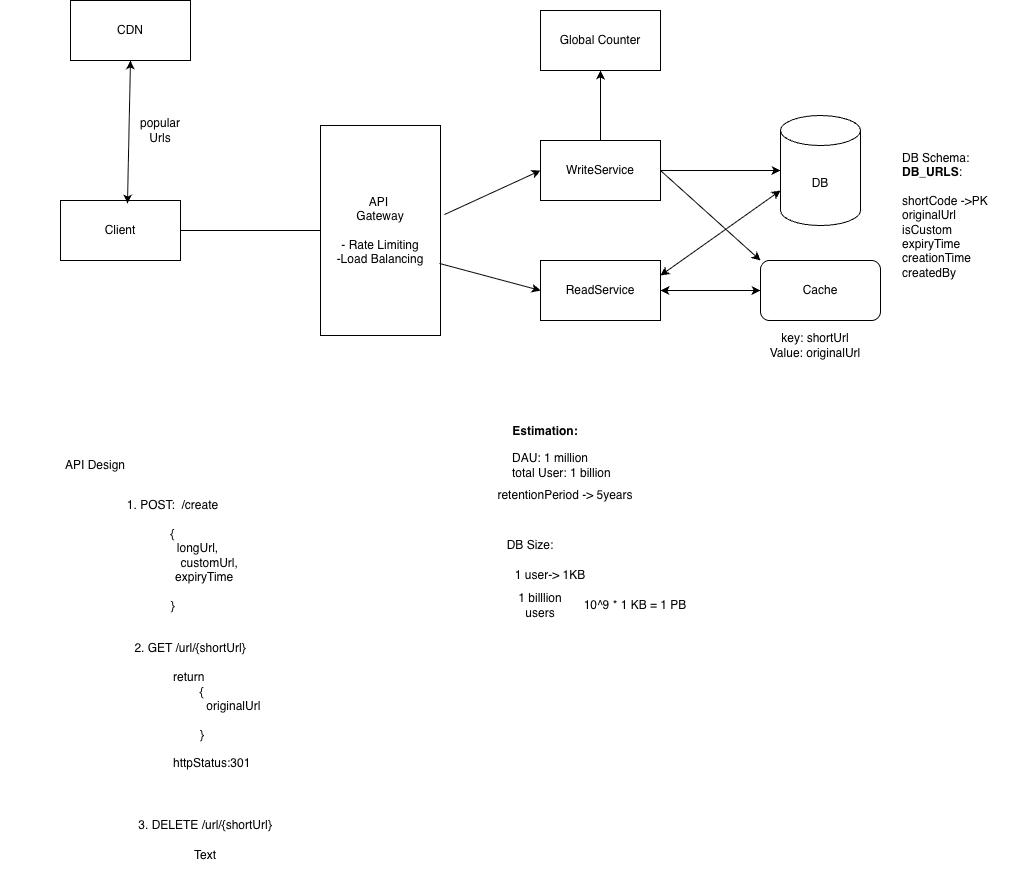

The diagram above was exported from draw.io. Its source (the exported page's mxGraphModel, read from the mxfile embedded in the PNG):
<mxGraphModel dx="1234" dy="698" grid="1" gridSize="10" guides="1" tooltips="1" connect="1" arrows="1" fold="1" page="1" pageScale="1" pageWidth="827" pageHeight="1169" math="0" shadow="0">
  <root>
    <mxCell id="0" />
    <mxCell id="1" parent="0" />
    <mxCell id="U5sL0yeaIjyYLMWcXGxw-1" parent="1" style="rounded=0;whiteSpace=wrap;html=1;" value="Client" vertex="1">
      <mxGeometry height="60" width="120" x="80" y="370" as="geometry" />
    </mxCell>
    <mxCell id="U5sL0yeaIjyYLMWcXGxw-2" edge="1" parent="1" source="U5sL0yeaIjyYLMWcXGxw-1" style="endArrow=classic;html=1;rounded=0;exitX=1;exitY=0.5;exitDx=0;exitDy=0;" value="">
      <mxGeometry height="50" relative="1" width="50" as="geometry">
        <mxPoint x="390" y="390" as="sourcePoint" />
        <mxPoint x="350" y="400" as="targetPoint" />
      </mxGeometry>
    </mxCell>
    <mxCell id="U5sL0yeaIjyYLMWcXGxw-3" parent="1" style="rounded=0;whiteSpace=wrap;html=1;" value="API&amp;nbsp;&lt;br&gt;Gateway&lt;div&gt;&lt;br&gt;&lt;/div&gt;&lt;div&gt;- Rate Limiting&lt;/div&gt;&lt;div&gt;-Load Balancing&lt;/div&gt;" vertex="1">
      <mxGeometry height="210" width="120" x="340" y="295" as="geometry" />
    </mxCell>
    <mxCell id="U5sL0yeaIjyYLMWcXGxw-4" parent="1" style="rounded=0;whiteSpace=wrap;html=1;" value="WriteService" vertex="1">
      <mxGeometry height="60" width="120" x="560" y="310" as="geometry" />
    </mxCell>
    <mxCell id="U5sL0yeaIjyYLMWcXGxw-5" edge="1" parent="1" source="U5sL0yeaIjyYLMWcXGxw-3" style="endArrow=classic;html=1;rounded=0;entryX=0;entryY=0.5;entryDx=0;entryDy=0;exitX=1.033;exitY=0.424;exitDx=0;exitDy=0;exitPerimeter=0;" target="U5sL0yeaIjyYLMWcXGxw-4" value="">
      <mxGeometry height="50" relative="1" width="50" as="geometry">
        <mxPoint x="390" y="390" as="sourcePoint" />
        <mxPoint x="440" y="340" as="targetPoint" />
      </mxGeometry>
    </mxCell>
    <mxCell id="U5sL0yeaIjyYLMWcXGxw-6" parent="1" style="rounded=0;whiteSpace=wrap;html=1;" value="ReadService" vertex="1">
      <mxGeometry height="60" width="120" x="560" y="430" as="geometry" />
    </mxCell>
    <mxCell id="U5sL0yeaIjyYLMWcXGxw-8" edge="1" parent="1" source="U5sL0yeaIjyYLMWcXGxw-3" style="endArrow=classic;html=1;rounded=0;entryX=0;entryY=0.5;entryDx=0;entryDy=0;exitX=0.992;exitY=0.657;exitDx=0;exitDy=0;exitPerimeter=0;" target="U5sL0yeaIjyYLMWcXGxw-6" value="">
      <mxGeometry height="50" relative="1" width="50" as="geometry">
        <mxPoint x="480" y="410" as="sourcePoint" />
        <mxPoint x="440" y="390" as="targetPoint" />
      </mxGeometry>
    </mxCell>
    <mxCell id="U5sL0yeaIjyYLMWcXGxw-9" parent="1" style="rounded=0;whiteSpace=wrap;html=1;" value="Global Counter" vertex="1">
      <mxGeometry height="60" width="120" x="560" y="180" as="geometry" />
    </mxCell>
    <mxCell id="U5sL0yeaIjyYLMWcXGxw-10" edge="1" parent="1" source="U5sL0yeaIjyYLMWcXGxw-4" style="endArrow=classic;html=1;rounded=0;entryX=0.5;entryY=1;entryDx=0;entryDy=0;exitX=0.5;exitY=0;exitDx=0;exitDy=0;" target="U5sL0yeaIjyYLMWcXGxw-9" value="">
      <mxGeometry height="50" relative="1" width="50" as="geometry">
        <mxPoint x="550" y="470" as="sourcePoint" />
        <mxPoint x="600" y="420" as="targetPoint" />
      </mxGeometry>
    </mxCell>
    <mxCell id="U5sL0yeaIjyYLMWcXGxw-11" parent="1" style="shape=cylinder3;whiteSpace=wrap;html=1;boundedLbl=1;backgroundOutline=1;size=15;" value="DB" vertex="1">
      <mxGeometry height="110" width="80" x="800" y="285" as="geometry" />
    </mxCell>
    <mxCell id="U5sL0yeaIjyYLMWcXGxw-13" parent="1" style="rounded=1;whiteSpace=wrap;html=1;" value="Cache" vertex="1">
      <mxGeometry height="60" width="120" x="780" y="430" as="geometry" />
    </mxCell>
    <mxCell id="U5sL0yeaIjyYLMWcXGxw-14" edge="1" parent="1" source="U5sL0yeaIjyYLMWcXGxw-6" style="endArrow=classic;startArrow=classic;html=1;rounded=0;entryX=0;entryY=0.5;entryDx=0;entryDy=0;exitX=1;exitY=0.5;exitDx=0;exitDy=0;exitPerimeter=0;" target="U5sL0yeaIjyYLMWcXGxw-13" value="">
      <mxGeometry height="50" relative="1" width="50" as="geometry">
        <mxPoint x="550" y="470" as="sourcePoint" />
        <mxPoint x="600" y="420" as="targetPoint" />
      </mxGeometry>
    </mxCell>
    <mxCell id="U5sL0yeaIjyYLMWcXGxw-15" edge="1" parent="1" source="U5sL0yeaIjyYLMWcXGxw-4" style="endArrow=classic;html=1;rounded=0;entryX=0;entryY=0.5;entryDx=0;entryDy=0;entryPerimeter=0;exitX=1;exitY=0.5;exitDx=0;exitDy=0;" target="U5sL0yeaIjyYLMWcXGxw-11" value="">
      <mxGeometry height="50" relative="1" width="50" as="geometry">
        <mxPoint x="550" y="470" as="sourcePoint" />
        <mxPoint x="600" y="420" as="targetPoint" />
      </mxGeometry>
    </mxCell>
    <mxCell id="U5sL0yeaIjyYLMWcXGxw-16" edge="1" parent="1" source="U5sL0yeaIjyYLMWcXGxw-4" style="endArrow=classic;html=1;rounded=0;entryX=0;entryY=0;entryDx=0;entryDy=0;exitX=1;exitY=0.5;exitDx=0;exitDy=0;" target="U5sL0yeaIjyYLMWcXGxw-13" value="">
      <mxGeometry height="50" relative="1" width="50" as="geometry">
        <mxPoint x="550" y="470" as="sourcePoint" />
        <mxPoint x="600" y="420" as="targetPoint" />
      </mxGeometry>
    </mxCell>
    <mxCell id="U5sL0yeaIjyYLMWcXGxw-17" parent="1" style="text;html=1;whiteSpace=wrap;strokeColor=none;fillColor=none;align=center;verticalAlign=middle;rounded=0;" value="key: shortUrl&lt;br&gt;Value: originalUrl" vertex="1">
      <mxGeometry height="30" width="110" x="780" y="500" as="geometry" />
    </mxCell>
    <mxCell id="U5sL0yeaIjyYLMWcXGxw-19" parent="1" style="text;html=1;whiteSpace=wrap;strokeColor=none;fillColor=none;align=left;verticalAlign=middle;rounded=0;" value="DB Schema:&lt;br&gt;&lt;b&gt;DB_URLS&lt;/b&gt;:&lt;br&gt;&lt;br&gt;shortCode -&amp;gt;PK&lt;div&gt;originalUrl&lt;br&gt;isCustom&lt;/div&gt;&lt;div&gt;expiryTime&lt;br&gt;creationTime&lt;br&gt;createdBy&lt;/div&gt;" vertex="1">
      <mxGeometry height="150" width="130" x="920" y="310" as="geometry" />
    </mxCell>
    <mxCell id="U5sL0yeaIjyYLMWcXGxw-20" parent="1" style="rounded=0;whiteSpace=wrap;html=1;" value="CDN" vertex="1">
      <mxGeometry height="60" width="120" x="90" y="170" as="geometry" />
    </mxCell>
    <mxCell id="U5sL0yeaIjyYLMWcXGxw-21" edge="1" parent="1" source="U5sL0yeaIjyYLMWcXGxw-1" style="endArrow=classic;startArrow=classic;html=1;rounded=0;entryX=0.5;entryY=1;entryDx=0;entryDy=0;exitX=0.558;exitY=0.05;exitDx=0;exitDy=0;exitPerimeter=0;" target="U5sL0yeaIjyYLMWcXGxw-20" value="">
      <mxGeometry height="50" relative="1" width="50" as="geometry">
        <mxPoint x="550" y="470" as="sourcePoint" />
        <mxPoint x="600" y="420" as="targetPoint" />
      </mxGeometry>
    </mxCell>
    <mxCell id="U5sL0yeaIjyYLMWcXGxw-22" parent="1" style="text;html=1;whiteSpace=wrap;strokeColor=none;fillColor=none;align=center;verticalAlign=middle;rounded=0;" value="popular Urls" vertex="1">
      <mxGeometry height="30" width="60" x="150" y="285" as="geometry" />
    </mxCell>
    <mxCell id="U5sL0yeaIjyYLMWcXGxw-23" parent="1" style="text;html=1;whiteSpace=wrap;strokeColor=none;fillColor=none;align=center;verticalAlign=middle;rounded=0;" value="API Design" vertex="1">
      <mxGeometry height="30" width="190" x="20" y="620" as="geometry" />
    </mxCell>
    <mxCell id="U5sL0yeaIjyYLMWcXGxw-24" parent="1" style="text;html=1;whiteSpace=wrap;strokeColor=none;fillColor=none;align=center;verticalAlign=middle;rounded=0;" value="1. POST:&amp;nbsp; /create&lt;br&gt;&lt;div&gt;&lt;br&gt;{&lt;/div&gt;&lt;div&gt;&amp;nbsp; &amp;nbsp; &amp;nbsp; &amp;nbsp; &amp;nbsp; &amp;nbsp; &amp;nbsp; &amp;nbsp;longUrl,&lt;br&gt;&amp;nbsp; &amp;nbsp; &amp;nbsp; &amp;nbsp; &amp;nbsp; &amp;nbsp; &amp;nbsp; &amp;nbsp; &amp;nbsp; &amp;nbsp; &amp;nbsp; customUrl,&lt;br&gt;&amp;nbsp; &amp;nbsp; &amp;nbsp; &amp;nbsp; &amp;nbsp; &amp;nbsp; &amp;nbsp; &amp;nbsp; &amp;nbsp; &amp;nbsp;expiryTime&lt;/div&gt;&lt;div&gt;&lt;br&gt;&lt;/div&gt;&lt;div&gt;}&lt;/div&gt;" vertex="1">
      <mxGeometry height="130" width="335" x="25" y="660" as="geometry" />
    </mxCell>
    <mxCell id="U5sL0yeaIjyYLMWcXGxw-25" parent="1" style="text;html=1;whiteSpace=wrap;strokeColor=none;fillColor=none;align=center;verticalAlign=middle;rounded=0;" value="2. GET /url/{shortUrl}&lt;br&gt;&lt;br&gt;&lt;div style=&quot;text-align: left;&quot;&gt;&lt;span style=&quot;white-space: pre;&quot;&gt;&#09;&lt;/span&gt;&lt;span style=&quot;white-space: pre;&quot;&gt;&#09;&lt;/span&gt;return&lt;/div&gt;&lt;div style=&quot;text-align: left;&quot;&gt;&lt;span style=&quot;white-space: pre;&quot;&gt;&#09;&lt;/span&gt;&lt;span style=&quot;white-space: pre;&quot;&gt;&#09;&lt;/span&gt;&lt;span style=&quot;white-space: pre;&quot;&gt;&#09;&lt;/span&gt;{&lt;/div&gt;&lt;div style=&quot;text-align: left;&quot;&gt;&amp;nbsp; &lt;span style=&quot;white-space: pre;&quot;&gt;&#09;&lt;/span&gt;&lt;span style=&quot;white-space: pre;&quot;&gt;&#09;&lt;/span&gt;&lt;span style=&quot;white-space: pre;&quot;&gt;&#09;&lt;/span&gt;&amp;nbsp; originalUrl&lt;/div&gt;&lt;div style=&quot;text-align: left;&quot;&gt;&lt;br&gt;&lt;/div&gt;&lt;div style=&quot;text-align: left;&quot;&gt;&amp;nbsp;&lt;span style=&quot;white-space: pre;&quot;&gt;&#09;&lt;/span&gt;&lt;span style=&quot;white-space: pre;&quot;&gt;&#09;&lt;/span&gt;&lt;span style=&quot;white-space: pre;&quot;&gt;&#09;&lt;/span&gt;}&lt;br&gt;&lt;br&gt;&lt;span style=&quot;white-space: pre;&quot;&gt;&#09;&lt;/span&gt;&lt;span style=&quot;white-space: pre;&quot;&gt;&#09;&lt;/span&gt;httpStatus:301&lt;/div&gt;&lt;div style=&quot;text-align: left;&quot;&gt;&lt;br&gt;&lt;/div&gt;&lt;div style=&quot;text-align: left;&quot;&gt;&lt;br&gt;&lt;/div&gt;" vertex="1">
      <mxGeometry height="120" width="220" x="100" y="830" as="geometry" />
    </mxCell>
    <mxCell id="U5sL0yeaIjyYLMWcXGxw-26" parent="1" style="text;html=1;whiteSpace=wrap;strokeColor=none;fillColor=none;align=center;verticalAlign=middle;rounded=0;" value="3. DELETE /url/{shortUrl}" vertex="1">
      <mxGeometry height="30" width="150" x="150" y="980" as="geometry" />
    </mxCell>
    <mxCell id="U5sL0yeaIjyYLMWcXGxw-27" parent="1" style="text;html=1;whiteSpace=wrap;strokeColor=none;fillColor=none;align=center;verticalAlign=middle;rounded=0;" value="Text" vertex="1">
      <mxGeometry height="30" width="60" x="195" y="1010" as="geometry" />
    </mxCell>
    <mxCell id="U5sL0yeaIjyYLMWcXGxw-28" edge="1" parent="1" source="U5sL0yeaIjyYLMWcXGxw-6" style="endArrow=classic;startArrow=classic;html=1;rounded=0;entryX=0;entryY=0;entryDx=0;entryDy=75;entryPerimeter=0;exitX=1;exitY=0.25;exitDx=0;exitDy=0;" target="U5sL0yeaIjyYLMWcXGxw-11" value="">
      <mxGeometry height="50" relative="1" width="50" as="geometry">
        <mxPoint x="550" y="670" as="sourcePoint" />
        <mxPoint x="600" y="620" as="targetPoint" />
      </mxGeometry>
    </mxCell>
    <mxCell id="U5sL0yeaIjyYLMWcXGxw-29" parent="1" style="text;html=1;whiteSpace=wrap;strokeColor=none;fillColor=none;align=center;verticalAlign=middle;rounded=0;" value="&lt;b&gt;Estimation:&lt;/b&gt;&lt;div&gt;&lt;b&gt;&lt;br&gt;&lt;/b&gt;&lt;/div&gt;&lt;div&gt;&lt;br&gt;&lt;/div&gt;" vertex="1">
      <mxGeometry height="30" width="130" x="500" y="600" as="geometry" />
    </mxCell>
    <mxCell id="U5sL0yeaIjyYLMWcXGxw-30" parent="1" style="text;html=1;whiteSpace=wrap;strokeColor=none;fillColor=none;align=center;verticalAlign=middle;rounded=0;" value="DB Size:" vertex="1">
      <mxGeometry height="30" width="60" x="520" y="700" as="geometry" />
    </mxCell>
    <mxCell id="U5sL0yeaIjyYLMWcXGxw-31" parent="1" style="text;html=1;whiteSpace=wrap;strokeColor=none;fillColor=none;align=left;verticalAlign=middle;rounded=0;" value="DAU: 1 million&lt;br&gt;total User: 1 billion" vertex="1">
      <mxGeometry height="30" width="190" x="530" y="620" as="geometry" />
    </mxCell>
    <mxCell id="U5sL0yeaIjyYLMWcXGxw-35" parent="1" style="text;html=1;whiteSpace=wrap;strokeColor=none;fillColor=none;align=center;verticalAlign=middle;rounded=0;" value="retentionPeriod -&amp;gt; 5years" vertex="1">
      <mxGeometry height="30" width="170" x="500" y="650" as="geometry" />
    </mxCell>
    <mxCell id="U5sL0yeaIjyYLMWcXGxw-36" parent="1" style="text;html=1;whiteSpace=wrap;strokeColor=none;fillColor=none;align=center;verticalAlign=middle;rounded=0;" value="1 user-&amp;gt; 1KB" vertex="1">
      <mxGeometry height="30" width="120" x="510" y="730" as="geometry" />
    </mxCell>
    <mxCell id="U5sL0yeaIjyYLMWcXGxw-37" parent="1" style="text;html=1;whiteSpace=wrap;strokeColor=none;fillColor=none;align=center;verticalAlign=middle;rounded=0;" value="1 billlion users" vertex="1">
      <mxGeometry height="30" width="60" x="530" y="760" as="geometry" />
    </mxCell>
    <mxCell id="U5sL0yeaIjyYLMWcXGxw-38" parent="1" style="text;html=1;whiteSpace=wrap;strokeColor=none;fillColor=none;align=center;verticalAlign=middle;rounded=0;" value="10^9 * 1 KB = 1 PB" vertex="1">
      <mxGeometry height="30" width="130" x="590" y="760" as="geometry" />
    </mxCell>
  </root>
</mxGraphModel>